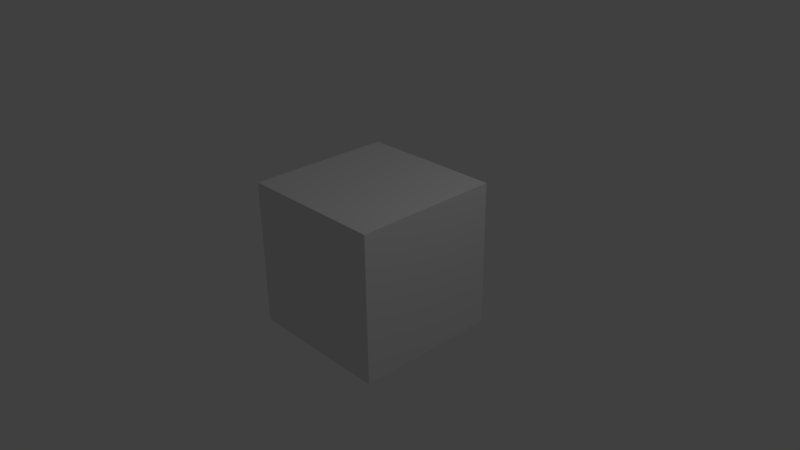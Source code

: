 # Source: LogicFlow.blend  (saved by Blender 2.77.0; exported with 4.5.12 LTS)
import bpy
from mathutils import Matrix  # noqa: F401  (used for matrix-valued properties, if any)

bpy.ops.wm.read_factory_settings(use_empty=True)
scene = bpy.context.scene
scene.name = 'Scene'

# ---- collections
col_collection_1 = bpy.data.collections.new('Collection 1'); scene.collection.children.link(col_collection_1)

# ---- world
world_world = bpy.data.worlds.new('World'); scene.world = world_world
world_world.use_nodes = True; world_world.node_tree.nodes.clear()
_N = world_world.node_tree.nodes; _L = world_world.node_tree.links
n0 = _N.new('ShaderNodeOutputWorld'); n0.name = 'World Output'; n0.location = (300, 300)
n1 = _N.new('ShaderNodeBackground'); n1.name = 'Background'; n1.location = (10, 300)
n1.inputs[0].default_value = (0.05088, 0.05088, 0.05088, 1.0)
_L.new(n1.outputs[0], n0.inputs[0])
n0.is_active_output = True
world_world.color = (0.05088, 0.05088, 0.05088)
world_world.use_sun_shadow = False
world_world.sun_shadow_jitter_overblur = 0.0
world_world.cycles.sampling_method = 'MANUAL'

# ---- cameras
cam_camera = bpy.data.cameras.new('Camera')
cam_camera.clip_end = 100.0
cam_camera.lens = 35.0
cam_camera.sensor_width = 32.0
cam_camera.sensor_height = 18.0
cam_camera.ortho_scale = 7.314
cam_camera.dof.focus_distance = 0.0

# ---- lights
light_lamp = bpy.data.lights.new('Lamp', 'POINT')
light_lamp.transmission_factor = 0.0
light_lamp.cutoff_distance = 30.0
light_lamp.energy = 100.0
light_lamp.shadow_buffer_clip_start = 1.001
light_lamp.shadow_soft_size = 0.1
light_lamp.shadow_maximum_resolution = 0.006
light_lamp.use_absolute_resolution = True

# ---- meshes
me_cube = bpy.data.meshes.new('Cube')
me_cube.from_pydata([(1.0, 1.0, -1.0), (1.0, -1.0, -1.0), (-1.0, -1.0, -1.0), (-1.0, 1.0, -1.0), (1.0, 1.0, 1.0), (1.0, -1.0, 1.0), (-1.0, -1.0, 1.0), (-1.0, 1.0, 1.0)], [], [(0, 1, 2, 3), (4, 7, 6, 5), (0, 4, 5, 1), (1, 5, 6, 2), (2, 6, 7, 3), (4, 0, 3, 7)])
me_cube.materials.append(None)
me_cube.use_remesh_preserve_volume = False
me_cube.use_remesh_preserve_attributes = False
me_cube.use_mirror_vertex_groups = False
me_cube.update()

# ---- objects
ob_cube = bpy.data.objects.new('Cube', me_cube)
ob_lamp = bpy.data.objects.new('Lamp', light_lamp)
ob_camera = bpy.data.objects.new('Camera', cam_camera)

# ---- transforms, parenting, visibility, modifiers, constraints
ob_cube.location = (0.0, 0.0, 0.0)
ob_cube.lock_rotations_4d = False
ob_cube.empty_display_type = 'ARROWS'
ob_cube.lineart.crease_threshold = 0.0
ob_lamp.location = (4.076, 1.005, 5.904)
ob_lamp.rotation_euler = (0.6503, 0.05522, 1.866)
ob_lamp.lock_rotations_4d = False
ob_lamp.empty_display_type = 'ARROWS'
ob_lamp.color = (0.0, 0.0, 0.0, 0.0)
ob_lamp.lineart.crease_threshold = 0.0
ob_camera.location = (7.481, -6.508, 5.344)
ob_camera.rotation_euler = (1.109, 0.01082, 0.8149)
ob_camera.lock_rotations_4d = False
ob_camera.empty_display_type = 'ARROWS'
ob_camera.color = (0.0, 0.0, 0.0, 0.0)
ob_camera.display_type = 'WIRE'
ob_camera.lineart.crease_threshold = 0.0

# ---- collection membership
col_collection_1.objects.link(ob_cube)
col_collection_1.objects.link(ob_lamp)
col_collection_1.objects.link(ob_camera)

# ---- scene / render settings (as saved in the file)
scene.camera = ob_camera
scene.frame_start = 1; scene.frame_end = 250; scene.frame_set(1)
scene.render.engine = 'CYCLES'
scene.render.fps = 30
scene.render.dither_intensity = 0.0
scene.cycles.use_denoising = False
scene.cycles.samples = 128
scene.cycles.sampling_pattern = 'TABULATED_SOBOL'
scene.cycles.light_sampling_threshold = 0.0
scene.cycles.use_adaptive_sampling = False
scene.cycles.use_light_tree = False
scene.cycles.blur_glossy = 0.0
scene.cycles.sample_clamp_indirect = 0.0
scene.view_settings.view_transform = 'Standard'
bpy.context.view_layer.update()
